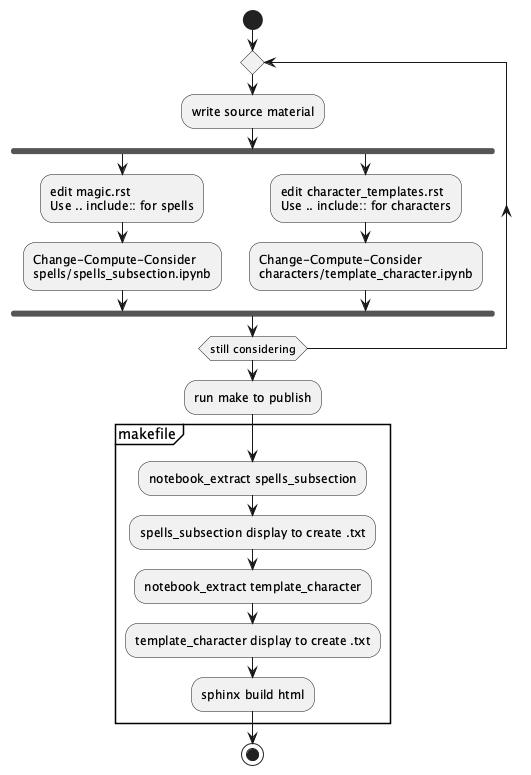

The diagram above was rendered by PlantUML. Its source (embedded in the PNG):
@startuml
'https://plantuml.com/activity-diagram-beta

start
repeat
:write source material;
fork
:edit magic.rst\nUse .. include:: for spells;
:Change-Compute-Consider\nspells/spells_subsection.ipynb;
fork again
:edit character_templates.rst\nUse .. include:: for characters;
:Change-Compute-Consider\ncharacters/template_character.ipynb;
end fork;
repeat while (still considering);
:run make to publish;
partition makefile {
    :notebook_extract spells_subsection;
    :spells_subsection display to create .txt;
    :notebook_extract template_character;
    :template_character display to create .txt;
    :sphinx build html;
}
stop
@enduml